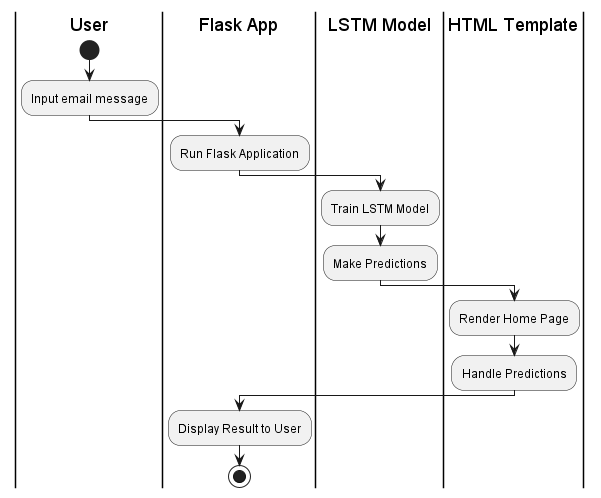

The diagram above was rendered by PlantUML. Its source (embedded in the PNG):
@startuml

|User|
start
:Input email message;
|Flask App|
:Run Flask Application;
|LSTM Model|
:Train LSTM Model;
:Make Predictions;
|HTML Template|
:Render Home Page;
:Handle Predictions;
|Flask App|
:Display Result to User;
stop
|User|

@enduml